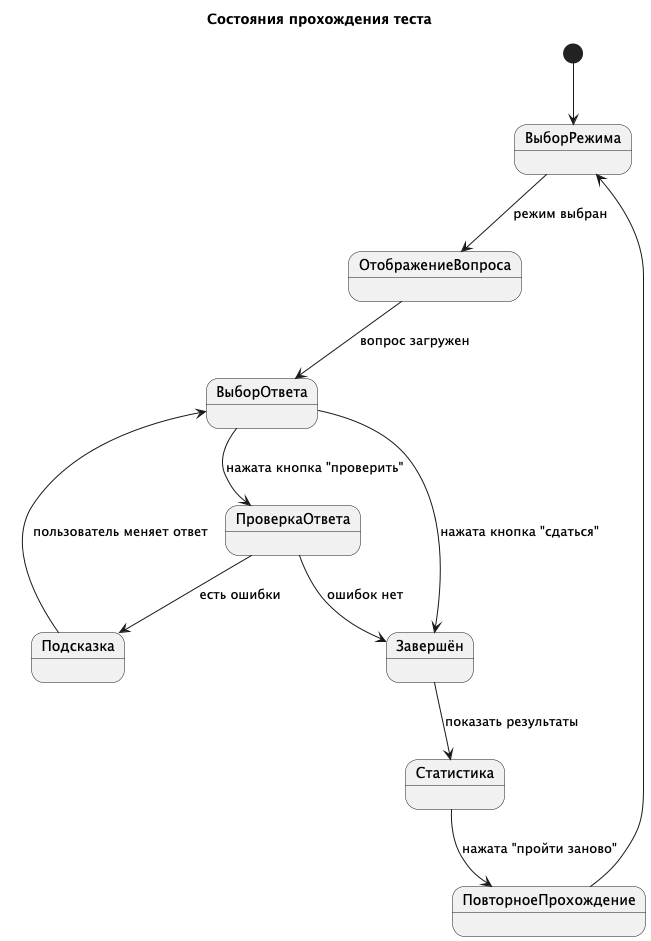

The diagram above was rendered by PlantUML. Its source (embedded in the PNG):
@startuml
title Состояния прохождения теста

[*] --> ВыборРежима

ВыборРежима --> ОтображениеВопроса : режим выбран
ОтображениеВопроса --> ВыборОтвета : вопрос загружен
ВыборОтвета --> ПроверкаОтвета : нажата кнопка "проверить"

ПроверкаОтвета --> Завершён : ошибок нет
ПроверкаОтвета --> Подсказка : есть ошибки

Подсказка --> ВыборОтвета : пользователь меняет ответ

ВыборОтвета --> Завершён : нажата кнопка "сдаться"

Завершён --> Статистика : показать результаты
Статистика --> ПовторноеПрохождение : нажата "пройти заново"
ПовторноеПрохождение --> ВыборРежима

@endum